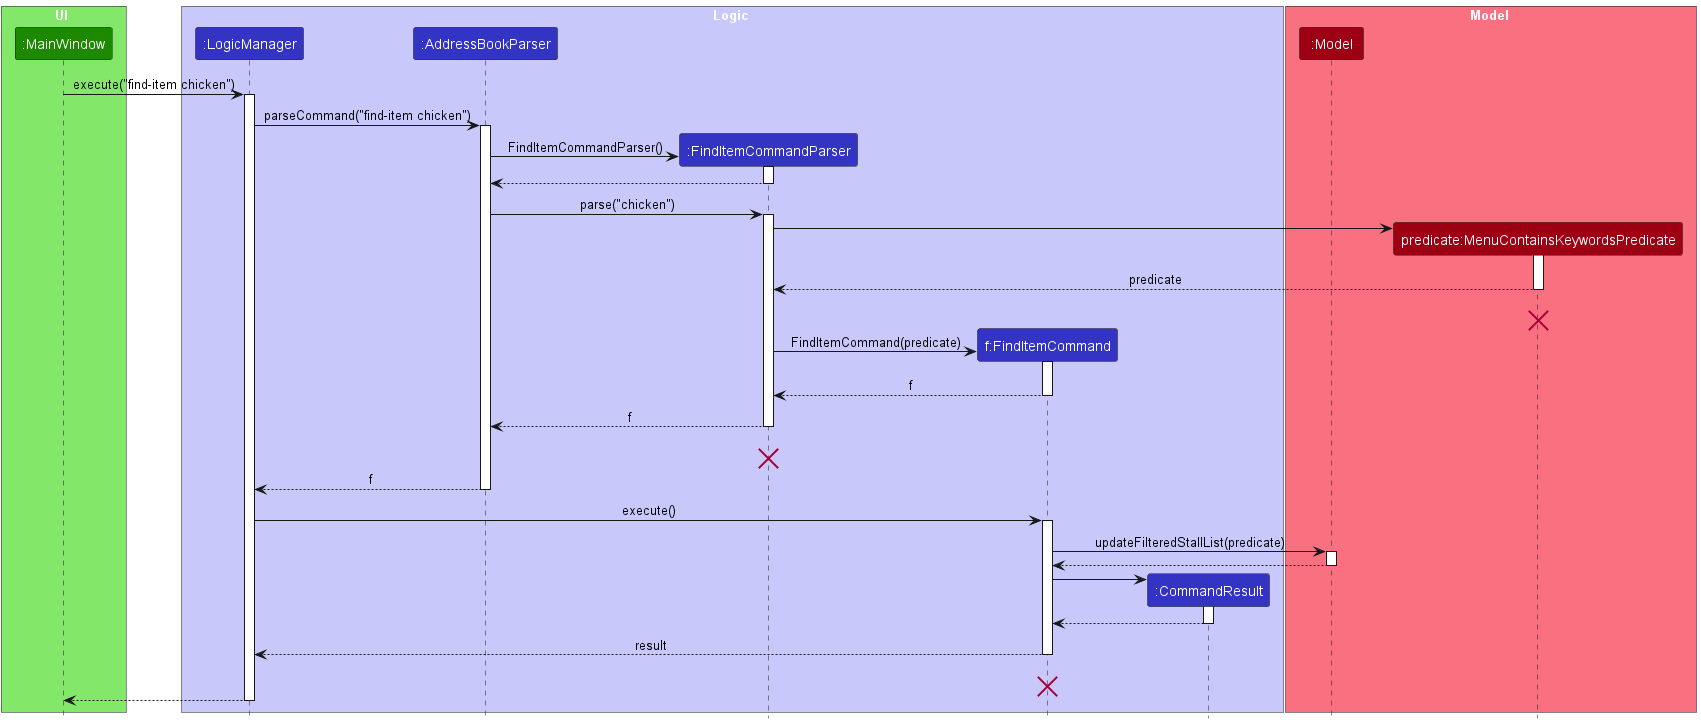

The diagram above was rendered by PlantUML. Its source (embedded in the PNG):
@startuml
!include style.puml
skinparam ArrowFontStyle plain

box UI UI_COLOR_T1
participant ":MainWindow" as MainWindow UI_COLOR
end box

box Logic LOGIC_COLOR_T1
participant ":LogicManager" as LogicManager LOGIC_COLOR
participant ":AddressBookParser" as AddressBookParser LOGIC_COLOR
participant ":FindItemCommandParser" as FindItemCommandParser LOGIC_COLOR
participant "f:FindItemCommand" as FindItemCommand LOGIC_COLOR
participant ":CommandResult" as CommandResult LOGIC_COLOR
end box

box Model MODEL_COLOR_T1
participant ":Model" as Model MODEL_COLOR
participant "predicate:MenuContainsKeywordsPredicate" as MenuContainsKeywordsPredicate MODEL_COLOR
end box
MainWindow -> LogicManager : execute("find-item chicken")
activate LogicManager

LogicManager -> AddressBookParser : parseCommand("find-item chicken")
activate AddressBookParser

create FindItemCommandParser
AddressBookParser -> FindItemCommandParser :FindItemCommandParser()
activate FindItemCommandParser



FindItemCommandParser --> AddressBookParser
deactivate FindItemCommandParser

AddressBookParser -> FindItemCommandParser :parse("chicken")
activate FindItemCommandParser

create MenuContainsKeywordsPredicate
FindItemCommandParser -> MenuContainsKeywordsPredicate


activate MenuContainsKeywordsPredicate

MenuContainsKeywordsPredicate --> FindItemCommandParser : predicate

deactivate MenuContainsKeywordsPredicate
MenuContainsKeywordsPredicate -[hidden]-> FindItemCommandParser : result
destroy MenuContainsKeywordsPredicate

create FindItemCommand
FindItemCommandParser -> FindItemCommand : FindItemCommand(predicate)
activate FindItemCommand
FindItemCommand --> FindItemCommandParser : f
deactivate FindItemCommand

FindItemCommandParser --> AddressBookParser: f
deactivate FindItemCommandParser
FindItemCommandParser -[hidden]-> AddressBookParser : result
destroy FindItemCommandParser

AddressBookParser --> LogicManager : f
deactivate AddressBookParser

LogicManager -> FindItemCommand : execute()
activate FindItemCommand

FindItemCommand -> Model : updateFilteredStallList(predicate)
activate Model


Model --> FindItemCommand
deactivate Model

create CommandResult
FindItemCommand -> CommandResult
activate CommandResult

CommandResult --> FindItemCommand
deactivate CommandResult


FindItemCommand --> LogicManager : result
deactivate FindItemCommand
FindItemCommand -[hidden]-> LogicManager : result
destroy FindItemCommand



MainWindow <--LogicManager
deactivate LogicManager
@enduml